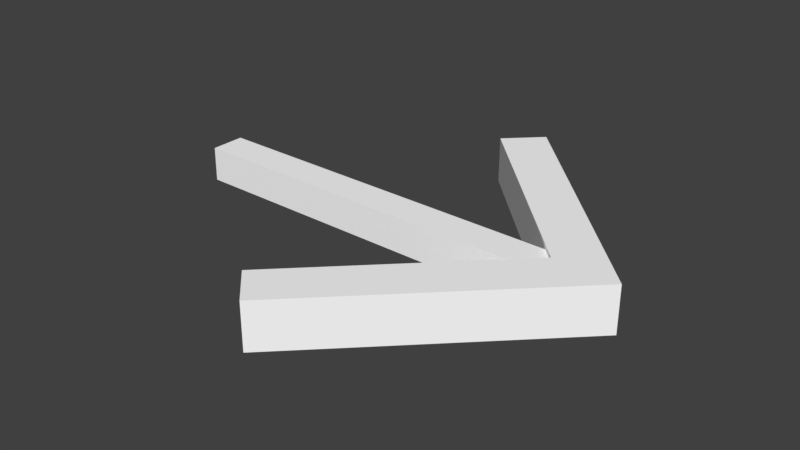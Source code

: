 # Source: arrow.blend  (saved by Blender 2.77.0; exported with 4.5.12 LTS)
import bpy
from mathutils import Matrix  # noqa: F401  (used for matrix-valued properties, if any)

bpy.ops.wm.read_factory_settings(use_empty=True)
scene = bpy.context.scene
scene.name = 'Scene'

# ---- collections
col_collection_1 = bpy.data.collections.new('Collection 1'); scene.collection.children.link(col_collection_1)

# ---- materials (node trees are filled in below, after node groups)
mat_white = bpy.data.materials.new('White')
mat_white.alpha_threshold = 0.0
mat_white.use_transparent_shadow = False
mat_white.diffuse_color = (1.0, 1.0, 1.0, 1.0)
mat_white.roughness = 0.5
mat_white.specular_intensity = 0.0

# ---- material node trees

# ---- world
world_world = bpy.data.worlds.new('World'); scene.world = world_world
world_world.color = (0.05088, 0.05088, 0.05088)
world_world.use_sun_shadow = False
world_world.sun_shadow_jitter_overblur = 0.0
world_world.cycles.sampling_method = 'MANUAL'

# ---- meshes
me_cube_085 = bpy.data.meshes.new('Cube.085')
me_cube_085.from_pydata([(-0.2973, -0.6432, 0.08659), (-0.1761, -0.7652, 0.08622), (-0.2977, -0.6431, -0.08532), (-0.1766, -0.7651, -0.08569), (0.3481, -0.001966, -0.08691), (-0.293, 0.6473, -0.08497), (0.5887, -0.005357, -0.08757), (-0.171, 0.7684, -0.08527), (0.3486, -0.002014, 0.085), (-0.2925, 0.6472, 0.08694), (0.5892, -0.005405, 0.08434), (-0.1705, 0.7684, 0.08664), (0.3446, -0.07079, -0.05922), (-1.064, -0.06562, -0.05537), (0.3451, 0.05632, -0.05918), (-1.063, 0.06148, -0.05533), (0.3449, -0.07082, 0.06789), (-1.063, -0.06566, 0.07174), (0.3454, 0.05628, 0.06792), (-1.063, 0.06144, 0.07177)], [], [(0, 1, 10, 8), (1, 3, 6, 10), (3, 2, 4, 6), (2, 0, 8, 4), (2, 3, 1, 0), (5, 7, 6, 4), (7, 11, 10, 6), (11, 9, 8, 10), (9, 5, 4, 8), (4, 6, 10, 8), (9, 11, 7, 5), (13, 15, 14, 12), (15, 19, 18, 14), (19, 17, 16, 18), (17, 13, 12, 16), (12, 14, 18, 16), (17, 19, 15, 13)])
me_cube_085.materials.append(mat_white)
me_cube_085.use_remesh_preserve_volume = False
me_cube_085.use_remesh_preserve_attributes = False
me_cube_085.use_mirror_vertex_groups = False
me_cube_085.update()

# ---- objects
ob_arrow_003 = bpy.data.objects.new('Arrow.003', me_cube_085)

# ---- transforms, parenting, visibility, modifiers, constraints
ob_arrow_003.location = (0.0, 0.0, 0.0)
ob_arrow_003.lineart.crease_threshold = 0.0

# ---- collection membership
col_collection_1.objects.link(ob_arrow_003)

# ---- scene / render settings (as saved in the file)
scene.frame_start = 1; scene.frame_end = 250; scene.frame_set(1)
scene.render.engine = 'BLENDER_EEVEE_NEXT'
scene.render.resolution_percentage = 50
scene.render.dither_intensity = 0.0
scene.cycles.use_denoising = False
scene.cycles.samples = 128
scene.cycles.sampling_pattern = 'TABULATED_SOBOL'
scene.cycles.light_sampling_threshold = 0.0
scene.cycles.use_adaptive_sampling = False
scene.cycles.use_light_tree = False
scene.cycles.blur_glossy = 0.0
scene.cycles.sample_clamp_indirect = 0.0
scene.view_settings.view_transform = 'Standard'
bpy.context.view_layer.update()

# ---- added for rendering (the .blend has no active camera and no usable light): camera, sun
cam_auto = bpy.data.cameras.new('AutoCamera')
cam_auto.lens = 50.0
cam_auto.sensor_width = 36.0
cam_auto.clip_end = 1000.0
ob_auto_camera = bpy.data.objects.new('AutoCamera', cam_auto)
scene.collection.objects.link(ob_auto_camera)
ob_auto_camera.location = (1.85516, -2.50925, 1.6736)
ob_auto_camera.rotation_euler = (1.09748, -7.21219e-08, 0.694738)
scene.camera = ob_auto_camera
light_auto_sun = bpy.data.lights.new('AutoSun', 'SUN')
light_auto_sun.energy = 3.0
light_auto_sun.angle = 0.0523599
ob_auto_sun = bpy.data.objects.new('AutoSun', light_auto_sun)
scene.collection.objects.link(ob_auto_sun)
ob_auto_sun.rotation_euler = (0.872665, 0.174533, 0.523599)
bpy.context.view_layer.update()
